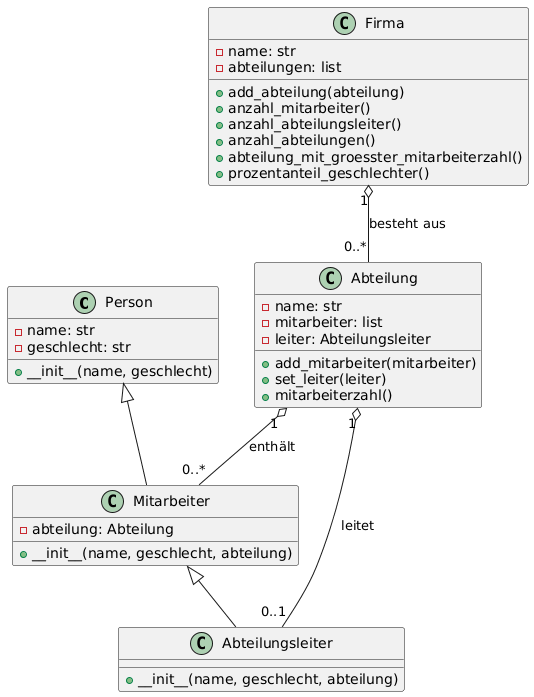

The diagram above was rendered by PlantUML. Its source (embedded in the PNG):
@startuml
' Klassen
class Person {
    - name: str
    - geschlecht: str
    + __init__(name, geschlecht)
}

class Mitarbeiter {
    - abteilung: Abteilung
    + __init__(name, geschlecht, abteilung)
}

class Abteilungsleiter {
    + __init__(name, geschlecht, abteilung)
}

class Abteilung {
    - name: str
    - mitarbeiter: list
    - leiter: Abteilungsleiter
    + add_mitarbeiter(mitarbeiter)
    + set_leiter(leiter)
    + mitarbeiterzahl()
}

class Firma {
    - name: str
    - abteilungen: list
    + add_abteilung(abteilung)
    + anzahl_mitarbeiter()
    + anzahl_abteilungsleiter()
    + anzahl_abteilungen()
    + abteilung_mit_groesster_mitarbeiterzahl()
    + prozentanteil_geschlechter()
}

' Vererbung
Person <|-- Mitarbeiter
Mitarbeiter <|-- Abteilungsleiter

' Assoziationen
Abteilung "1" o-- "0..*" Mitarbeiter : enthält
Abteilung "1" o-- "0..1" Abteilungsleiter : leitet
Firma "1" o-- "0..*" Abteilung : besteht aus
@enduml